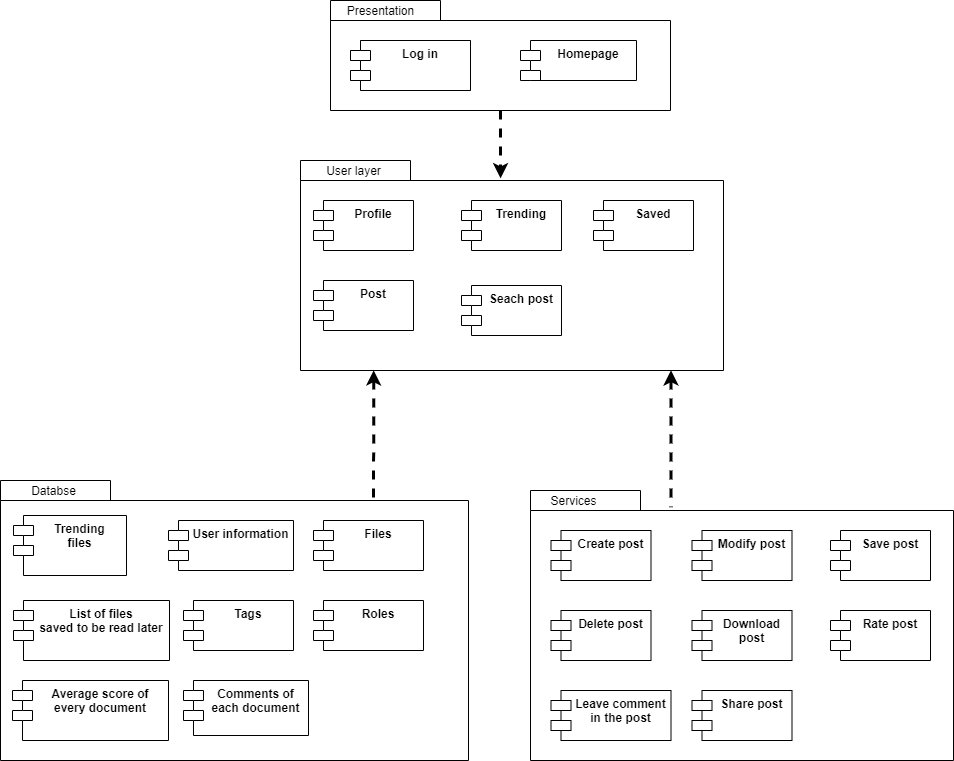

The diagram above was exported from draw.io. Its source (the exported page's mxGraphModel, read from the mxfile embedded in the PNG):
<mxGraphModel dx="2585" dy="1045" grid="1" gridSize="10" guides="1" tooltips="1" connect="1" arrows="1" fold="1" page="1" pageScale="1" pageWidth="827" pageHeight="1169" math="0" shadow="0">
  <root>
    <mxCell id="0" />
    <mxCell id="1" parent="0" />
    <mxCell id="91" value="" style="group" vertex="1" connectable="0" parent="1">
      <mxGeometry x="390" y="520" width="423" height="270" as="geometry" />
    </mxCell>
    <mxCell id="87" value="" style="shape=folder;fontStyle=1;spacingTop=10;tabWidth=110;tabHeight=20;tabPosition=left;html=1;fillColor=#FFFFFF;strokeColor=#000000;" vertex="1" parent="91">
      <mxGeometry width="423" height="270" as="geometry" />
    </mxCell>
    <mxCell id="27" value="Delete post" style="shape=module;align=left;spacingLeft=20;align=center;verticalAlign=top;strokeColor=#000000;fillColor=#FFFFFF;fontColor=#000000;fontStyle=1" parent="91" vertex="1">
      <mxGeometry x="20.5" y="120" width="100" height="50" as="geometry" />
    </mxCell>
    <mxCell id="28" value="Modify post" style="shape=module;align=left;spacingLeft=20;align=center;verticalAlign=top;strokeColor=#000000;fillColor=#FFFFFF;fontColor=#000000;fontStyle=1" parent="91" vertex="1">
      <mxGeometry x="161.5" y="40" width="100" height="50" as="geometry" />
    </mxCell>
    <mxCell id="42" value="Rate post" style="shape=module;align=left;spacingLeft=20;align=center;verticalAlign=top;strokeColor=#000000;fillColor=#FFFFFF;fontColor=#000000;fontStyle=1" parent="91" vertex="1">
      <mxGeometry x="300" y="120" width="100" height="50" as="geometry" />
    </mxCell>
    <mxCell id="43" value="Leave comment&#10;in the post" style="shape=module;align=left;spacingLeft=20;align=center;verticalAlign=top;strokeColor=#000000;fillColor=#FFFFFF;fontColor=#000000;fontStyle=1" parent="91" vertex="1">
      <mxGeometry x="20.5" y="200" width="120" height="50" as="geometry" />
    </mxCell>
    <mxCell id="44" value="Save post" style="shape=module;align=left;spacingLeft=20;align=center;verticalAlign=top;strokeColor=#000000;fillColor=#FFFFFF;fontColor=#000000;fontStyle=1" parent="91" vertex="1">
      <mxGeometry x="300" y="40" width="100" height="50" as="geometry" />
    </mxCell>
    <mxCell id="45" value="Download&#10;post" style="shape=module;align=left;spacingLeft=20;align=center;verticalAlign=top;strokeColor=#000000;fillColor=#FFFFFF;fontColor=#000000;fontStyle=1" parent="91" vertex="1">
      <mxGeometry x="161.5" y="120" width="100" height="50" as="geometry" />
    </mxCell>
    <mxCell id="88" value="&lt;font color=&quot;#000000&quot;&gt;Services&lt;/font&gt;" style="text;html=1;align=center;verticalAlign=middle;resizable=0;points=[];autosize=1;fontColor=#FFFFFF;" vertex="1" parent="91">
      <mxGeometry x="13" width="60" height="20" as="geometry" />
    </mxCell>
    <mxCell id="89" value="Create post" style="shape=module;align=left;spacingLeft=20;align=center;verticalAlign=top;strokeColor=#000000;fillColor=#FFFFFF;fontColor=#000000;fontStyle=1" vertex="1" parent="91">
      <mxGeometry x="20.5" y="40" width="100" height="50" as="geometry" />
    </mxCell>
    <mxCell id="90" value="Share post" style="shape=module;align=left;spacingLeft=20;align=center;verticalAlign=top;strokeColor=#000000;fillColor=#FFFFFF;fontColor=#000000;fontStyle=1" vertex="1" parent="91">
      <mxGeometry x="161.5" y="200" width="100" height="50" as="geometry" />
    </mxCell>
    <mxCell id="92" value="" style="group" vertex="1" connectable="0" parent="1">
      <mxGeometry x="160" y="190" width="423" height="210" as="geometry" />
    </mxCell>
    <mxCell id="77" value="" style="shape=folder;fontStyle=1;spacingTop=10;tabWidth=110;tabHeight=20;tabPosition=left;html=1;fillColor=#FFFFFF;strokeColor=#000000;" vertex="1" parent="92">
      <mxGeometry width="423" height="210" as="geometry" />
    </mxCell>
    <mxCell id="8" value="Seach post" style="shape=module;align=left;spacingLeft=20;align=center;verticalAlign=top;fillColor=#FFFFFF;strokeColor=#000000;fontColor=#000000;fontStyle=1" parent="92" vertex="1">
      <mxGeometry x="161" y="125" width="100" height="50" as="geometry" />
    </mxCell>
    <mxCell id="15" value="Profile" style="shape=module;align=left;spacingLeft=20;align=center;verticalAlign=top;fillColor=#FFFFFF;strokeColor=#000000;fontColor=#000000;fontStyle=1" parent="92" vertex="1">
      <mxGeometry x="13" y="40" width="100" height="50" as="geometry" />
    </mxCell>
    <mxCell id="18" value="Trending" style="shape=module;align=left;spacingLeft=20;align=center;verticalAlign=top;fillColor=#FFFFFF;strokeColor=#000000;fontColor=#000000;fontStyle=1" parent="92" vertex="1">
      <mxGeometry x="161" y="40" width="100" height="50" as="geometry" />
    </mxCell>
    <mxCell id="20" value="Saved" style="shape=module;align=left;spacingLeft=20;align=center;verticalAlign=top;fillColor=#FFFFFF;strokeColor=#000000;fontColor=#000000;fontStyle=1" parent="92" vertex="1">
      <mxGeometry x="293" y="40" width="100" height="50" as="geometry" />
    </mxCell>
    <mxCell id="22" value="Post" style="shape=module;align=left;spacingLeft=20;align=center;verticalAlign=top;fillColor=#FFFFFF;strokeColor=#000000;fontColor=#000000;fontStyle=1" parent="92" vertex="1">
      <mxGeometry x="13" y="120" width="100" height="50" as="geometry" />
    </mxCell>
    <mxCell id="78" value="&lt;font color=&quot;#000000&quot;&gt;User layer&lt;/font&gt;" style="text;html=1;align=center;verticalAlign=middle;resizable=0;points=[];autosize=1;fontColor=#FFFFFF;" vertex="1" parent="92">
      <mxGeometry x="18" width="70" height="20" as="geometry" />
    </mxCell>
    <mxCell id="93" value="" style="group" vertex="1" connectable="0" parent="1">
      <mxGeometry x="-140" y="510" width="468" height="280" as="geometry" />
    </mxCell>
    <mxCell id="79" value="" style="shape=folder;fontStyle=1;spacingTop=10;tabWidth=110;tabHeight=20;tabPosition=left;html=1;fillColor=#FFFFFF;strokeColor=#000000;" vertex="1" parent="93">
      <mxGeometry width="468" height="280" as="geometry" />
    </mxCell>
    <mxCell id="16" value="User information" style="shape=module;align=left;spacingLeft=20;align=center;verticalAlign=top;fillColor=#FFFFFF;strokeColor=#000000;fontColor=#000000;fontStyle=1" parent="93" vertex="1">
      <mxGeometry x="168" y="40" width="125" height="50" as="geometry" />
    </mxCell>
    <mxCell id="17" value="Trending &#10;files" style="shape=module;align=left;spacingLeft=20;align=center;verticalAlign=top;fillColor=#FFFFFF;strokeColor=#000000;fontColor=#000000;fontStyle=1" parent="93" vertex="1">
      <mxGeometry x="13" y="35" width="113" height="60" as="geometry" />
    </mxCell>
    <mxCell id="21" value="List of files &#10;saved to be read later" style="shape=module;align=left;spacingLeft=20;align=center;verticalAlign=top;fillColor=#FFFFFF;strokeColor=#000000;fontColor=#000000;fontStyle=1" parent="93" vertex="1">
      <mxGeometry x="13" y="120" width="156" height="60" as="geometry" />
    </mxCell>
    <mxCell id="80" value="&lt;font color=&quot;#000000&quot;&gt;Databse&lt;/font&gt;" style="text;html=1;align=center;verticalAlign=middle;resizable=0;points=[];autosize=1;fontColor=#FFFFFF;" vertex="1" parent="93">
      <mxGeometry x="23" width="60" height="20" as="geometry" />
    </mxCell>
    <mxCell id="81" value="Tags" style="shape=module;align=left;spacingLeft=20;align=center;verticalAlign=top;fillColor=#FFFFFF;strokeColor=#000000;fontColor=#000000;fontStyle=1" vertex="1" parent="93">
      <mxGeometry x="183" y="120" width="110" height="50" as="geometry" />
    </mxCell>
    <mxCell id="82" value="Files" style="shape=module;align=left;spacingLeft=20;align=center;verticalAlign=top;fillColor=#FFFFFF;strokeColor=#000000;fontColor=#000000;fontStyle=1" vertex="1" parent="93">
      <mxGeometry x="313" y="40" width="110" height="50" as="geometry" />
    </mxCell>
    <mxCell id="83" value="Roles" style="shape=module;align=left;spacingLeft=20;align=center;verticalAlign=top;fillColor=#FFFFFF;strokeColor=#000000;fontColor=#000000;fontStyle=1" vertex="1" parent="93">
      <mxGeometry x="313" y="120" width="110" height="50" as="geometry" />
    </mxCell>
    <mxCell id="85" value="Average score of&#10;every document" style="shape=module;align=left;spacingLeft=20;align=center;verticalAlign=top;fillColor=#FFFFFF;strokeColor=#000000;fontColor=#000000;fontStyle=1" vertex="1" parent="93">
      <mxGeometry x="12" y="200" width="156" height="60" as="geometry" />
    </mxCell>
    <mxCell id="86" value="Comments of&#10;each document" style="shape=module;align=left;spacingLeft=20;align=center;verticalAlign=top;fillColor=#FFFFFF;strokeColor=#000000;fontColor=#000000;fontStyle=1" vertex="1" parent="93">
      <mxGeometry x="183" y="200" width="125" height="55" as="geometry" />
    </mxCell>
    <mxCell id="94" value="" style="group" vertex="1" connectable="0" parent="1">
      <mxGeometry x="190" y="30" width="340" height="110" as="geometry" />
    </mxCell>
    <mxCell id="2" value="" style="shape=folder;fontStyle=1;spacingTop=10;tabWidth=110;tabHeight=20;tabPosition=left;html=1;fillColor=#FFFFFF;strokeColor=#000000;" parent="94" vertex="1">
      <mxGeometry width="340" height="110" as="geometry" />
    </mxCell>
    <mxCell id="3" value="Log In o &#10;Inicio de sesión" style="shape=module;align=left;spacingLeft=20;align=center;verticalAlign=top;fillColor=#FFFFFF;strokeColor=#000000;fontColor=#000000;" parent="94" vertex="1">
      <mxGeometry x="20" y="40" width="120" height="50" as="geometry" />
    </mxCell>
    <mxCell id="14" value="Log in" style="shape=module;align=left;spacingLeft=20;align=center;verticalAlign=top;fillColor=#FFFFFF;strokeColor=#000000;fontColor=#000000;fontStyle=1" parent="94" vertex="1">
      <mxGeometry x="20" y="40" width="120" height="50" as="geometry" />
    </mxCell>
    <mxCell id="19" value="Homepage" style="shape=module;align=left;spacingLeft=20;align=center;verticalAlign=top;fillColor=#FFFFFF;strokeColor=#000000;fontColor=#000000;fontStyle=1" parent="94" vertex="1">
      <mxGeometry x="190" y="40" width="116" height="40" as="geometry" />
    </mxCell>
    <mxCell id="76" value="&lt;font color=&quot;#000000&quot;&gt;Presentation&lt;/font&gt;" style="text;html=1;align=center;verticalAlign=middle;resizable=0;points=[];autosize=1;fontColor=#FFFFFF;" vertex="1" parent="94">
      <mxGeometry x="10" width="80" height="20" as="geometry" />
    </mxCell>
    <mxCell id="96" style="edgeStyle=orthogonalEdgeStyle;rounded=0;orthogonalLoop=1;jettySize=auto;html=1;entryX=0.473;entryY=0.085;entryDx=0;entryDy=0;entryPerimeter=0;fontColor=#FFFFFF;endArrow=classic;endFill=1;dashed=1;strokeWidth=3;strokeColor=#000000;" edge="1" parent="1" source="2" target="77">
      <mxGeometry relative="1" as="geometry" />
    </mxCell>
    <mxCell id="97" style="edgeStyle=orthogonalEdgeStyle;rounded=0;orthogonalLoop=1;jettySize=auto;html=1;fontColor=#FFFFFF;endArrow=none;endFill=0;dashed=1;strokeWidth=3;strokeColor=#000000;exitX=0.876;exitY=0.999;exitDx=0;exitDy=0;exitPerimeter=0;entryX=0.332;entryY=0.062;entryDx=0;entryDy=0;entryPerimeter=0;startArrow=classic;startFill=1;" edge="1" parent="1" source="77" target="87">
      <mxGeometry relative="1" as="geometry">
        <mxPoint x="540" y="480" as="sourcePoint" />
        <mxPoint x="533" y="541" as="targetPoint" />
      </mxGeometry>
    </mxCell>
    <mxCell id="98" style="edgeStyle=orthogonalEdgeStyle;rounded=0;orthogonalLoop=1;jettySize=auto;html=1;fontColor=#FFFFFF;endArrow=none;endFill=0;dashed=1;strokeWidth=3;strokeColor=#000000;exitX=0.173;exitY=0.999;exitDx=0;exitDy=0;exitPerimeter=0;startArrow=classic;startFill=1;" edge="1" parent="1" source="77">
      <mxGeometry relative="1" as="geometry">
        <mxPoint x="240" y="470" as="sourcePoint" />
        <mxPoint x="233" y="530" as="targetPoint" />
      </mxGeometry>
    </mxCell>
  </root>
</mxGraphModel>